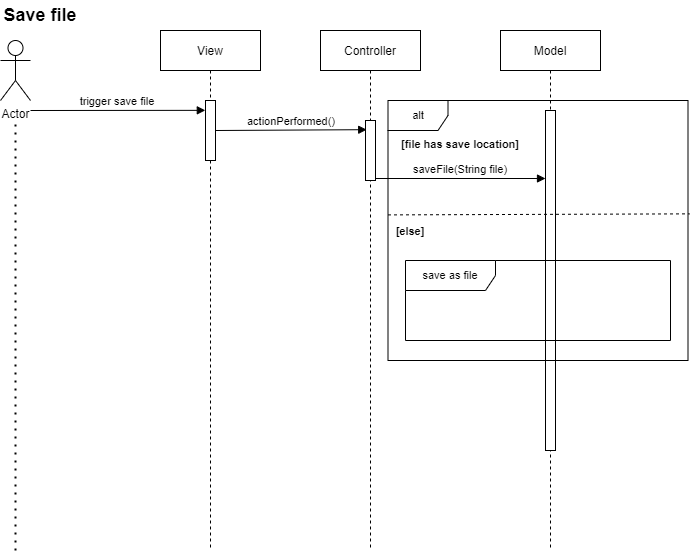

The diagram above was exported from draw.io. Its source (the exported page's mxGraphModel, read from the mxfile embedded in the PNG):
<mxGraphModel dx="1785" dy="784" grid="1" gridSize="10" guides="1" tooltips="1" connect="1" arrows="1" fold="1" page="1" pageScale="1" pageWidth="850" pageHeight="1100" math="0" shadow="0">
  <root>
    <mxCell id="0" />
    <mxCell id="1" parent="0" />
    <mxCell id="3nuBFxr9cyL0pnOWT2aG-1" value="Controller" style="shape=umlLifeline;perimeter=lifelinePerimeter;container=1;collapsible=0;recursiveResize=0;rounded=0;shadow=0;strokeWidth=1;" parent="1" vertex="1">
      <mxGeometry x="120" y="80" width="100" height="520" as="geometry" />
    </mxCell>
    <mxCell id="3nuBFxr9cyL0pnOWT2aG-2" value="" style="points=[];perimeter=orthogonalPerimeter;rounded=0;shadow=0;strokeWidth=1;" parent="3nuBFxr9cyL0pnOWT2aG-1" vertex="1">
      <mxGeometry x="45" y="90" width="10" height="60" as="geometry" />
    </mxCell>
    <mxCell id="HCE76K_jXl8ylJGtQe2b-11" value="actionPerformed()" style="verticalAlign=bottom;endArrow=block;shadow=0;strokeWidth=1;entryX=0.121;entryY=0.153;entryDx=0;entryDy=0;entryPerimeter=0;" parent="3nuBFxr9cyL0pnOWT2aG-1" target="3nuBFxr9cyL0pnOWT2aG-2" edge="1">
      <mxGeometry relative="1" as="geometry">
        <mxPoint x="-105" y="100.00000000000011" as="sourcePoint" />
        <mxPoint x="40" y="100" as="targetPoint" />
      </mxGeometry>
    </mxCell>
    <mxCell id="3nuBFxr9cyL0pnOWT2aG-5" value="Model" style="shape=umlLifeline;perimeter=lifelinePerimeter;container=1;collapsible=0;recursiveResize=0;rounded=0;shadow=0;strokeWidth=1;" parent="1" vertex="1">
      <mxGeometry x="300" y="80" width="100" height="520" as="geometry" />
    </mxCell>
    <mxCell id="3nuBFxr9cyL0pnOWT2aG-6" value="" style="points=[];perimeter=orthogonalPerimeter;rounded=0;shadow=0;strokeWidth=1;" parent="3nuBFxr9cyL0pnOWT2aG-5" vertex="1">
      <mxGeometry x="45" y="80" width="10" height="340" as="geometry" />
    </mxCell>
    <mxCell id="3nuBFxr9cyL0pnOWT2aG-8" value="saveFile(String file)" style="verticalAlign=bottom;endArrow=block;entryX=0;entryY=0.2;shadow=0;strokeWidth=1;entryDx=0;entryDy=0;entryPerimeter=0;" parent="1" source="3nuBFxr9cyL0pnOWT2aG-2" target="3nuBFxr9cyL0pnOWT2aG-6" edge="1">
      <mxGeometry relative="1" as="geometry">
        <mxPoint x="275" y="160" as="sourcePoint" />
      </mxGeometry>
    </mxCell>
    <mxCell id="HCE76K_jXl8ylJGtQe2b-1" value="Actor" style="shape=umlActor;verticalLabelPosition=bottom;verticalAlign=top;html=1;" parent="1" vertex="1">
      <mxGeometry x="-200" y="90" width="30" height="60" as="geometry" />
    </mxCell>
    <mxCell id="HCE76K_jXl8ylJGtQe2b-2" value="trigger save file" style="verticalAlign=bottom;endArrow=block;shadow=0;strokeWidth=1;entryX=-0.019;entryY=0.164;entryDx=0;entryDy=0;entryPerimeter=0;" parent="1" target="HCE76K_jXl8ylJGtQe2b-9" edge="1">
      <mxGeometry relative="1" as="geometry">
        <mxPoint x="-170" y="160.0000000000001" as="sourcePoint" />
        <mxPoint y="160" as="targetPoint" />
      </mxGeometry>
    </mxCell>
    <mxCell id="HCE76K_jXl8ylJGtQe2b-8" value="View" style="shape=umlLifeline;perimeter=lifelinePerimeter;container=1;collapsible=0;recursiveResize=0;rounded=0;shadow=0;strokeWidth=1;" parent="1" vertex="1">
      <mxGeometry x="-40" y="80" width="100" height="520" as="geometry" />
    </mxCell>
    <mxCell id="HCE76K_jXl8ylJGtQe2b-9" value="" style="points=[];perimeter=orthogonalPerimeter;rounded=0;shadow=0;strokeWidth=1;" parent="HCE76K_jXl8ylJGtQe2b-8" vertex="1">
      <mxGeometry x="45" y="70" width="10" height="60" as="geometry" />
    </mxCell>
    <mxCell id="Mx7D7ywnNUuhvSBu0KhX-20" value="" style="endArrow=none;dashed=1;html=1;dashPattern=1 3;strokeWidth=2;rounded=0;" parent="1" edge="1">
      <mxGeometry width="50" height="50" relative="1" as="geometry">
        <mxPoint x="-185" y="600" as="sourcePoint" />
        <mxPoint x="-185" y="170" as="targetPoint" />
      </mxGeometry>
    </mxCell>
    <mxCell id="C2PXFKaGy48zbQWPHHAL-1" value="&lt;b&gt;Save file&lt;/b&gt;" style="text;html=1;strokeColor=none;fillColor=none;align=center;verticalAlign=middle;whiteSpace=wrap;rounded=0;fontSize=18;" parent="1" vertex="1">
      <mxGeometry x="-200" y="50" width="80" height="30" as="geometry" />
    </mxCell>
    <mxCell id="j3RwTegp7TJ7OxksBTzZ-1" value="alt" style="shape=umlFrame;whiteSpace=wrap;html=1;fontSize=11;" vertex="1" parent="1">
      <mxGeometry x="187.5" y="150" width="300" height="260" as="geometry" />
    </mxCell>
    <mxCell id="j3RwTegp7TJ7OxksBTzZ-2" value="[file has save location]" style="text;align=center;fontStyle=1;verticalAlign=middle;spacingLeft=3;spacingRight=3;strokeColor=none;rotatable=0;points=[[0,0.5],[1,0.5]];portConstraint=eastwest;fontSize=11;" vertex="1" parent="1">
      <mxGeometry x="220" y="180" width="80" height="26" as="geometry" />
    </mxCell>
    <mxCell id="j3RwTegp7TJ7OxksBTzZ-3" value="[else]" style="text;align=center;fontStyle=1;verticalAlign=middle;spacingLeft=3;spacingRight=3;strokeColor=none;rotatable=0;points=[[0,0.5],[1,0.5]];portConstraint=eastwest;fontSize=11;" vertex="1" parent="1">
      <mxGeometry x="187.5" y="267" width="45" height="26" as="geometry" />
    </mxCell>
    <mxCell id="j3RwTegp7TJ7OxksBTzZ-4" value="" style="endArrow=none;dashed=1;html=1;rounded=0;fontSize=11;exitX=0;exitY=0.44;exitDx=0;exitDy=0;exitPerimeter=0;entryX=1.005;entryY=0.436;entryDx=0;entryDy=0;entryPerimeter=0;" edge="1" parent="1" source="j3RwTegp7TJ7OxksBTzZ-1" target="j3RwTegp7TJ7OxksBTzZ-1">
      <mxGeometry width="50" height="50" relative="1" as="geometry">
        <mxPoint x="80" y="430" as="sourcePoint" />
        <mxPoint x="480" y="290" as="targetPoint" />
      </mxGeometry>
    </mxCell>
    <mxCell id="j3RwTegp7TJ7OxksBTzZ-6" value="save as file" style="shape=umlFrame;whiteSpace=wrap;html=1;fontSize=11;width=90;height=30;" vertex="1" parent="1">
      <mxGeometry x="205" y="310" width="265" height="80" as="geometry" />
    </mxCell>
  </root>
</mxGraphModel>